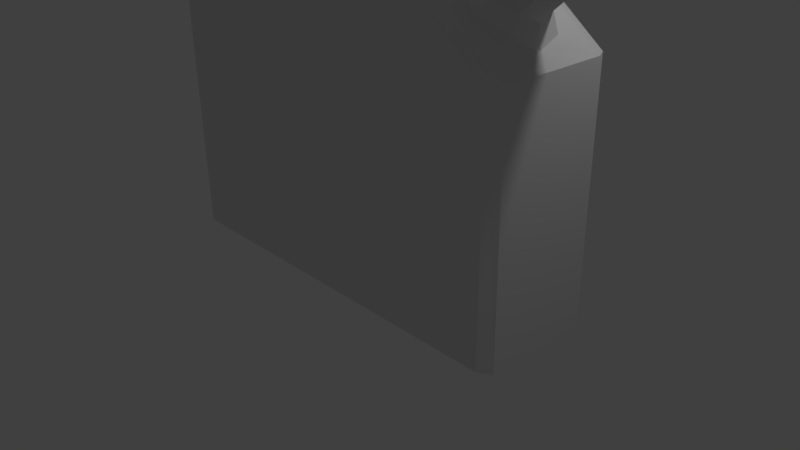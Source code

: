 # Source: gascan.blend  (saved by Blender 2.78.0; exported with 4.5.12 LTS)
import bpy
from mathutils import Matrix  # noqa: F401  (used for matrix-valued properties, if any)

bpy.ops.wm.read_factory_settings(use_empty=True)
scene = bpy.context.scene
scene.name = 'Scene'

# ---- collections
col_collection_1 = bpy.data.collections.new('Collection 1'); scene.collection.children.link(col_collection_1)

# ---- world
world_world = bpy.data.worlds.new('World'); scene.world = world_world
world_world.color = (0.05088, 0.05088, 0.05088)
world_world.use_sun_shadow = False
world_world.sun_shadow_jitter_overblur = 0.0
world_world.cycles.sampling_method = 'MANUAL'

# ---- cameras
cam_camera = bpy.data.cameras.new('Camera')
cam_camera.clip_end = 100.0
cam_camera.lens = 35.0
cam_camera.sensor_width = 32.0
cam_camera.sensor_height = 18.0
cam_camera.ortho_scale = 7.314
cam_camera.dof.focus_distance = 0.0
cam_camera.dof.aperture_fstop = 128.0

# ---- lights
light_lamp = bpy.data.lights.new('Lamp', 'POINT')
light_lamp.transmission_factor = 0.0
light_lamp.cutoff_distance = 30.0
light_lamp.energy = 100.0
light_lamp.shadow_buffer_clip_start = 1.001
light_lamp.shadow_soft_size = 0.1
light_lamp.shadow_maximum_resolution = 0.006
light_lamp.use_absolute_resolution = True

# ---- meshes
me_cube_001 = bpy.data.meshes.new('Cube.001')
me_cube_001.from_pydata([(-0.8639, -0.9768, -0.8639), (-0.8575, -0.9605, 0.5652), (-0.8639, 0.7511, -0.8639), (-0.8575, 0.7674, 0.5652), (0.6497, -0.9731, -0.685), (0.8704, -0.9605, 0.5652), (0.6497, 0.7548, -0.685), (0.8704, 0.7674, 0.5652), (0.432, 0.7511, -0.8639), (0.0, 0.7511, -0.8639), (-0.432, 0.7511, -0.8639), (-0.4255, 0.7674, 0.5652), (0.006479, 0.7674, 0.5652), (0.4384, 0.7674, 0.5652), (-0.432, -0.9768, -0.8639), (0.0, -0.9768, -0.8639), (0.432, -0.9768, -0.8639), (0.4384, -0.9605, 0.5652), (0.006479, -0.9605, 0.5652), (-0.4255, -0.9605, 0.5652), (-0.2528, -0.004164, -1.378), (-0.2536, -0.2077, -1.378), (-0.2141, 0.2455, -1.297), (-0.4759, 0.3829, -1.14), (-0.2493, -0.4362, -1.297), (-0.4129, 0.09967, -1.218), (-0.6401, 0.2134, -1.268), (-0.7644, 0.4728, -1.135), (-0.64, -0.4334, -1.275), (-0.7638, -0.7036, -1.135), (-0.4128, -0.4521, -1.226), (-0.4752, -0.5886, -1.14), (0.02919, 0.3491, -1.135), (-0.04091, 0.2923, -1.212), (0.2931, 0.4541, -1.15), (0.1635, 0.2185, -1.291), (0.1617, -0.4818, -1.289), (0.2937, -0.6747, -1.15), (-0.04145, -0.4775, -1.215), (0.02984, -0.6026, -1.135), (0.8639, 0.7511, -0.5194), (0.8639, -0.9768, -0.5119), (-0.8969, 0.5715, -0.8821), (-0.8947, -0.8127, -0.8809), (-0.888, -0.7724, 0.5985), (-0.8902, 0.612, 0.6008), (0.672, -0.8035, -0.6957), (0.6736, 0.5808, -0.6964), (0.9027, 0.612, 0.6008), (0.9006, -0.7724, 0.5985), (0.4545, 0.612, 0.6008), (0.4534, -0.7724, 0.5985), (0.006243, 0.612, 0.6008), (0.006258, -0.7724, 0.5985), (-0.442, 0.612, 0.6008), (-0.4409, -0.7724, 0.5985), (0.4477, 0.5715, -0.8821), (0.4467, -0.8127, -0.8809), (-0.7934, 0.3372, -1.164), (-0.7913, -0.5915, -1.162), (-0.6665, 0.1056, -1.303), (-0.663, -0.3234, -1.304), (0.3034, -0.5594, -1.177), (0.3038, 0.3301, -1.179), (0.1676, -0.3991, -1.321), (0.1667, 0.07409, -1.323), (0.8938, -0.8127, -0.5191), (0.896, 0.5715, -0.522), (-0.2534, -0.1259, -1.378), (-0.2548, -0.07216, -1.377), (0.6801, -0.59, -0.6824), (0.692, 0.3712, -0.6787), (0.7974, 0.2552, -0.5983), (0.7918, -0.4487, -0.6105), (0.5768, -0.4983, -0.7744), (0.5869, 0.2832, -0.7673), (0.8247, -0.1073, -0.5694), (0.5472, -0.1219, -0.8115), (0.7078, -0.4654, -0.7506), (0.7167, 0.2478, -0.7479), (0.7949, 0.1617, -0.6882), (0.7907, -0.3605, -0.6973), (0.6312, -0.3974, -0.8189), (0.6387, 0.1825, -0.8136), (0.8152, -0.1072, -0.6668), (0.6093, -0.1181, -0.8464), (1.049, -0.3661, -1.072), (1.058, 0.3471, -1.069), (1.137, 0.261, -1.009), (1.132, -0.2612, -1.018), (0.9729, -0.2981, -1.14), (0.9803, 0.2818, -1.135), (1.157, -0.007904, -0.9878), (0.9509, -0.01874, -1.167), (1.459, -0.2247, -1.076), (1.463, 0.4885, -1.068), (1.48, 0.4024, -0.9695), (1.483, -0.1198, -0.979), (1.449, -0.1567, -1.179), (1.451, 0.4232, -1.17), (1.48, 0.1335, -0.9397), (1.452, 0.1226, -1.215)], [], [(42, 45, 3, 2), (8, 13, 7, 40), (46, 66, 41, 4), (14, 19, 1, 0), (57, 46, 4, 16), (55, 44, 1, 19), (49, 51, 17, 5), (51, 53, 18, 17), (53, 55, 19, 18), (26, 25, 22, 20), (10, 9, 15, 14), (38, 33, 22, 24), (4, 41, 16), (16, 17, 18, 15), (15, 18, 19, 14), (2, 3, 11, 10), (10, 11, 12, 9), (9, 12, 13, 8), (20, 22, 24, 21, 68, 69), (33, 35, 20, 22), (28, 61, 68, 21), (36, 38, 24, 21), (35, 65, 69, 20), (30, 28, 21, 24), (25, 30, 24, 22), (10, 14, 31, 23), (23, 31, 30, 25), (14, 0, 29, 31), (31, 29, 28, 30), (42, 2, 27, 58), (58, 27, 26, 60), (2, 10, 23, 27), (27, 23, 25, 26), (57, 16, 37, 62), (62, 37, 36, 64), (16, 15, 39, 37), (37, 39, 38, 36), (9, 8, 34, 32), (32, 34, 35, 33), (15, 9, 32, 39), (39, 32, 33, 38), (40, 6, 8), (16, 41, 5, 17), (67, 40, 7, 48), (41, 66, 49, 5), (66, 67, 48, 49), (34, 63, 65, 35), (63, 62, 64, 65), (8, 56, 63, 34), (56, 57, 62, 63), (29, 59, 61, 28), (59, 58, 60, 61), (0, 43, 59, 29), (43, 42, 58, 59), (12, 11, 54, 52), (52, 54, 55, 53), (13, 12, 52, 50), (50, 52, 53, 51), (7, 13, 50, 48), (48, 50, 51, 49), (11, 3, 45, 54), (54, 45, 44, 55), (8, 6, 47, 56), (56, 47, 71, 75, 77, 74, 70, 46, 57), (6, 40, 67, 47), (47, 67, 66, 46, 70, 73, 76, 72, 71), (0, 1, 44, 43), (43, 44, 45, 42), (68, 61, 60, 69), (68, 64, 36, 21), (69, 60, 26, 20), (69, 65, 64, 68), (74, 77, 85, 82), (70, 74, 82, 78), (77, 75, 83, 85), (76, 73, 81, 84), (72, 76, 84, 80), (75, 71, 79, 83), (73, 70, 78, 81), (71, 72, 80, 79), (80, 84, 92, 88), (83, 79, 87, 91), (81, 78, 86, 89), (79, 80, 88, 87), (82, 85, 93, 90), (78, 82, 90, 86), (85, 83, 91, 93), (84, 81, 89, 92), (86, 90, 98, 94), (93, 91, 99, 101), (92, 89, 97, 100), (88, 92, 100, 96), (91, 87, 95, 99), (89, 86, 94, 97), (87, 88, 96, 95), (90, 93, 101, 98), (95, 96, 100, 97, 94, 98, 101, 99)])
me_cube_001.use_remesh_preserve_volume = False
me_cube_001.use_remesh_preserve_attributes = False
me_cube_001.use_mirror_vertex_groups = False
me_cube_001.update()

# ---- objects
ob_cube = bpy.data.objects.new('Cube', me_cube_001)
ob_lamp = bpy.data.objects.new('Lamp', light_lamp)
ob_camera = bpy.data.objects.new('Camera', cam_camera)

# ---- transforms, parenting, visibility, modifiers, constraints
ob_cube.location = (0.2655, 0.0, 1.611)
ob_cube.scale = (2.807, 1.0, -2.751)
ob_cube.lineart.crease_threshold = 0.0
ob_lamp.location = (4.076, 1.005, 5.904)
ob_lamp.rotation_euler = (0.6503, 0.05522, 1.866)
ob_lamp.lock_rotations_4d = False
ob_lamp.empty_display_type = 'ARROWS'
ob_lamp.color = (0.0, 0.0, 0.0, 0.0)
ob_lamp.lineart.crease_threshold = 0.0
ob_camera.location = (7.481, -6.508, 5.344)
ob_camera.rotation_euler = (1.109, 0.0, 0.8149)
ob_camera.lock_rotations_4d = False
ob_camera.empty_display_type = 'ARROWS'
ob_camera.color = (0.0, 0.0, 0.0, 0.0)
ob_camera.display_type = 'WIRE'
ob_camera.lineart.crease_threshold = 0.0

# ---- collection membership
col_collection_1.objects.link(ob_cube)
col_collection_1.objects.link(ob_lamp)
col_collection_1.objects.link(ob_camera)

# ---- scene / render settings (as saved in the file)
scene.camera = ob_camera
scene.frame_start = 1; scene.frame_end = 250; scene.frame_set(1)
scene.render.engine = 'BLENDER_EEVEE_NEXT'
scene.render.resolution_percentage = 50
scene.render.dither_intensity = 0.0
scene.cycles.use_denoising = False
scene.cycles.samples = 128
scene.cycles.sampling_pattern = 'TABULATED_SOBOL'
scene.cycles.light_sampling_threshold = 0.0
scene.cycles.use_adaptive_sampling = False
scene.cycles.use_light_tree = False
scene.cycles.blur_glossy = 0.0
scene.cycles.sample_clamp_indirect = 0.0
scene.view_settings.view_transform = 'Standard'
bpy.context.view_layer.update()

